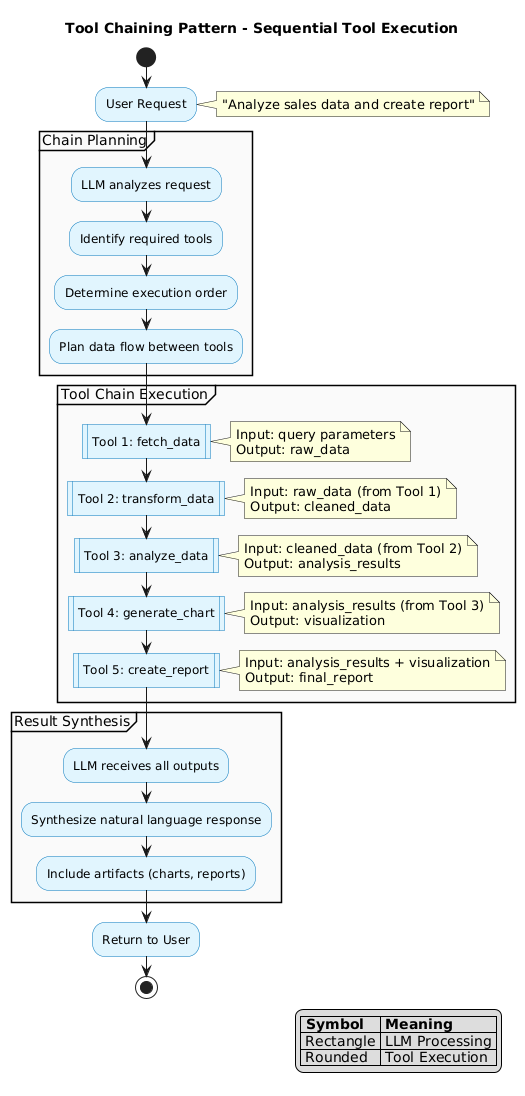

The diagram above was rendered by PlantUML. Its source (embedded in the PNG):
@startuml

title Tool Chaining Pattern - Sequential Tool Execution

skinparam activity {
    BackgroundColor #E1F5FE
    BorderColor #0277BD
}

skinparam partition {
    BackgroundColor #FAFAFA
}

start

:User Request;
note right: "Analyze sales data and create report"

partition "Chain Planning" {
    :LLM analyzes request;
    :Identify required tools;
    :Determine execution order;
    :Plan data flow between tools;
}

partition "Tool Chain Execution" {

    :Tool 1: fetch_data|
    note right
        Input: query parameters
        Output: raw_data
    end note

    :Tool 2: transform_data|
    note right
        Input: raw_data (from Tool 1)
        Output: cleaned_data
    end note

    :Tool 3: analyze_data|
    note right
        Input: cleaned_data (from Tool 2)
        Output: analysis_results
    end note

    :Tool 4: generate_chart|
    note right
        Input: analysis_results (from Tool 3)
        Output: visualization
    end note

    :Tool 5: create_report|
    note right
        Input: analysis_results + visualization
        Output: final_report
    end note
}

partition "Result Synthesis" {
    :LLM receives all outputs;
    :Synthesize natural language response;
    :Include artifacts (charts, reports);
}

:Return to User;

stop

legend right
    |= Symbol |= Meaning |
    | Rectangle | LLM Processing |
    | Rounded | Tool Execution |
endlegend

@enduml